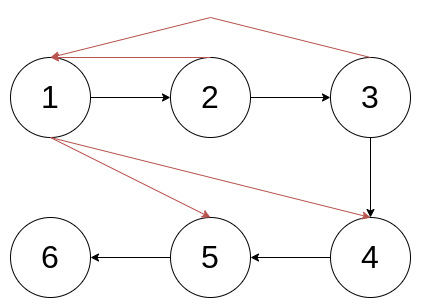

The diagram above was exported from draw.io. Its source (the exported page's mxGraphModel, read from the mxfile embedded in the PNG):
<mxGraphModel dx="1216" dy="709" grid="1" gridSize="10" guides="1" tooltips="1" connect="1" arrows="1" fold="1" page="1" pageScale="1" pageWidth="827" pageHeight="1169" math="0" shadow="0">
  <root>
    <mxCell id="0" />
    <mxCell id="1" parent="0" />
    <mxCell id="bdjVXuHR34YNWVclBen--1" value="&lt;font style=&quot;font-size: 32px;&quot;&gt;1&lt;/font&gt;" style="ellipse;whiteSpace=wrap;html=1;aspect=fixed;" vertex="1" parent="1">
      <mxGeometry x="160" y="80" width="80" height="80" as="geometry" />
    </mxCell>
    <mxCell id="bdjVXuHR34YNWVclBen--2" value="&lt;font style=&quot;font-size: 32px;&quot;&gt;2&lt;/font&gt;" style="ellipse;whiteSpace=wrap;html=1;aspect=fixed;" vertex="1" parent="1">
      <mxGeometry x="320" y="80" width="80" height="80" as="geometry" />
    </mxCell>
    <mxCell id="bdjVXuHR34YNWVclBen--3" value="&lt;font style=&quot;font-size: 32px;&quot;&gt;3&lt;/font&gt;" style="ellipse;whiteSpace=wrap;html=1;aspect=fixed;" vertex="1" parent="1">
      <mxGeometry x="480" y="80" width="80" height="80" as="geometry" />
    </mxCell>
    <mxCell id="bdjVXuHR34YNWVclBen--4" value="&lt;font style=&quot;font-size: 32px;&quot;&gt;4&lt;/font&gt;" style="ellipse;whiteSpace=wrap;html=1;aspect=fixed;" vertex="1" parent="1">
      <mxGeometry x="480" y="240" width="80" height="80" as="geometry" />
    </mxCell>
    <mxCell id="bdjVXuHR34YNWVclBen--5" value="&lt;font style=&quot;font-size: 32px;&quot;&gt;5&lt;/font&gt;" style="ellipse;whiteSpace=wrap;html=1;aspect=fixed;" vertex="1" parent="1">
      <mxGeometry x="320" y="240" width="80" height="80" as="geometry" />
    </mxCell>
    <mxCell id="bdjVXuHR34YNWVclBen--6" value="&lt;font style=&quot;font-size: 32px;&quot;&gt;6&lt;/font&gt;" style="ellipse;whiteSpace=wrap;html=1;aspect=fixed;" vertex="1" parent="1">
      <mxGeometry x="160" y="240" width="80" height="80" as="geometry" />
    </mxCell>
    <mxCell id="bdjVXuHR34YNWVclBen--7" value="" style="endArrow=classic;html=1;rounded=0;exitX=1;exitY=0.5;exitDx=0;exitDy=0;entryX=0;entryY=0.5;entryDx=0;entryDy=0;" edge="1" parent="1" source="bdjVXuHR34YNWVclBen--1" target="bdjVXuHR34YNWVclBen--2">
      <mxGeometry width="50" height="50" relative="1" as="geometry">
        <mxPoint x="390" y="380" as="sourcePoint" />
        <mxPoint x="440" y="330" as="targetPoint" />
      </mxGeometry>
    </mxCell>
    <mxCell id="bdjVXuHR34YNWVclBen--8" value="" style="endArrow=classic;html=1;rounded=0;exitX=1;exitY=0.5;exitDx=0;exitDy=0;entryX=0;entryY=0.5;entryDx=0;entryDy=0;" edge="1" parent="1" source="bdjVXuHR34YNWVclBen--2" target="bdjVXuHR34YNWVclBen--3">
      <mxGeometry width="50" height="50" relative="1" as="geometry">
        <mxPoint x="390" y="380" as="sourcePoint" />
        <mxPoint x="440" y="330" as="targetPoint" />
      </mxGeometry>
    </mxCell>
    <mxCell id="bdjVXuHR34YNWVclBen--9" value="" style="endArrow=classic;html=1;rounded=0;exitX=0.5;exitY=1;exitDx=0;exitDy=0;entryX=0.5;entryY=0;entryDx=0;entryDy=0;" edge="1" parent="1" source="bdjVXuHR34YNWVclBen--3" target="bdjVXuHR34YNWVclBen--4">
      <mxGeometry width="50" height="50" relative="1" as="geometry">
        <mxPoint x="390" y="380" as="sourcePoint" />
        <mxPoint x="440" y="330" as="targetPoint" />
      </mxGeometry>
    </mxCell>
    <mxCell id="bdjVXuHR34YNWVclBen--10" value="" style="endArrow=classic;html=1;rounded=0;exitX=0;exitY=0.5;exitDx=0;exitDy=0;entryX=1;entryY=0.5;entryDx=0;entryDy=0;" edge="1" parent="1" source="bdjVXuHR34YNWVclBen--4" target="bdjVXuHR34YNWVclBen--5">
      <mxGeometry width="50" height="50" relative="1" as="geometry">
        <mxPoint x="390" y="380" as="sourcePoint" />
        <mxPoint x="440" y="330" as="targetPoint" />
      </mxGeometry>
    </mxCell>
    <mxCell id="bdjVXuHR34YNWVclBen--11" value="" style="endArrow=classic;html=1;rounded=0;entryX=1;entryY=0.5;entryDx=0;entryDy=0;exitX=0;exitY=0.5;exitDx=0;exitDy=0;" edge="1" parent="1" source="bdjVXuHR34YNWVclBen--5" target="bdjVXuHR34YNWVclBen--6">
      <mxGeometry width="50" height="50" relative="1" as="geometry">
        <mxPoint x="390" y="380" as="sourcePoint" />
        <mxPoint x="440" y="330" as="targetPoint" />
      </mxGeometry>
    </mxCell>
    <mxCell id="bdjVXuHR34YNWVclBen--12" value="" style="endArrow=classic;html=1;rounded=0;fillColor=#f8cecc;strokeColor=#b85450;entryX=0.5;entryY=0;entryDx=0;entryDy=0;exitX=0.5;exitY=1;exitDx=0;exitDy=0;" edge="1" parent="1" source="bdjVXuHR34YNWVclBen--1" target="bdjVXuHR34YNWVclBen--5">
      <mxGeometry width="50" height="50" relative="1" as="geometry">
        <mxPoint x="390" y="380" as="sourcePoint" />
        <mxPoint x="440" y="330" as="targetPoint" />
      </mxGeometry>
    </mxCell>
    <mxCell id="bdjVXuHR34YNWVclBen--14" value="" style="endArrow=classic;html=1;rounded=0;fillColor=#f8cecc;strokeColor=#b85450;entryX=0.5;entryY=0;entryDx=0;entryDy=0;exitX=0.5;exitY=1;exitDx=0;exitDy=0;" edge="1" parent="1" source="bdjVXuHR34YNWVclBen--1" target="bdjVXuHR34YNWVclBen--4">
      <mxGeometry width="50" height="50" relative="1" as="geometry">
        <mxPoint x="238" y="158" as="sourcePoint" />
        <mxPoint x="370" y="250" as="targetPoint" />
      </mxGeometry>
    </mxCell>
    <mxCell id="bdjVXuHR34YNWVclBen--15" value="" style="endArrow=classic;html=1;rounded=0;fillColor=#f8cecc;strokeColor=#b85450;entryX=0.5;entryY=0;entryDx=0;entryDy=0;exitX=0.5;exitY=0;exitDx=0;exitDy=0;" edge="1" parent="1" source="bdjVXuHR34YNWVclBen--2" target="bdjVXuHR34YNWVclBen--1">
      <mxGeometry width="50" height="50" relative="1" as="geometry">
        <mxPoint x="238" y="158" as="sourcePoint" />
        <mxPoint x="502" y="262" as="targetPoint" />
      </mxGeometry>
    </mxCell>
    <mxCell id="bdjVXuHR34YNWVclBen--16" value="" style="endArrow=classic;html=1;rounded=0;fillColor=#f8cecc;strokeColor=#b85450;entryX=0.5;entryY=0;entryDx=0;entryDy=0;exitX=0.5;exitY=0;exitDx=0;exitDy=0;" edge="1" parent="1" source="bdjVXuHR34YNWVclBen--3" target="bdjVXuHR34YNWVclBen--1">
      <mxGeometry width="50" height="50" relative="1" as="geometry">
        <mxPoint x="342" y="102" as="sourcePoint" />
        <mxPoint x="238" y="102" as="targetPoint" />
        <Array as="points">
          <mxPoint x="360" y="40" />
        </Array>
      </mxGeometry>
    </mxCell>
  </root>
</mxGraphModel>